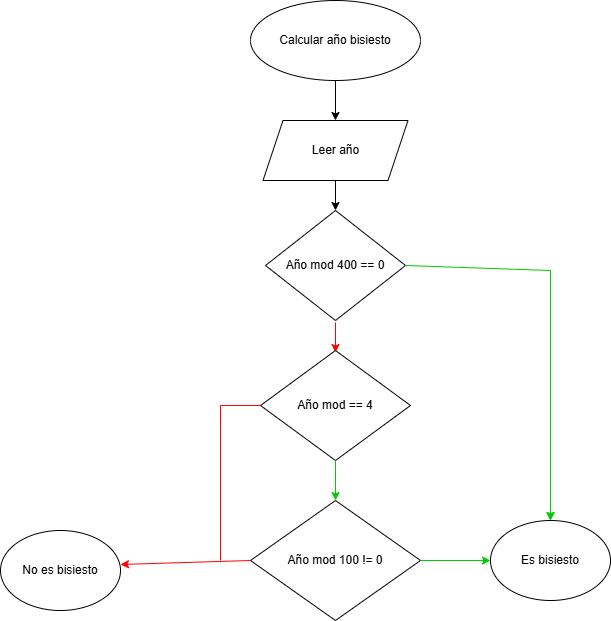

The diagram above was exported from draw.io. Its source (the exported page's mxGraphModel, read from the mxfile embedded in the PNG):
<mxGraphModel dx="818" dy="501" grid="1" gridSize="10" guides="1" tooltips="1" connect="1" arrows="1" fold="1" page="1" pageScale="1" pageWidth="827" pageHeight="1169" math="0" shadow="0">
  <root>
    <mxCell id="0" />
    <mxCell id="1" parent="0" />
    <mxCell id="5lB_4RQqAGtmw-6JQJuw-1" parent="1" style="ellipse;whiteSpace=wrap;html=1;" value="Calcular año bisiesto" vertex="1">
      <mxGeometry height="80" width="170" x="340" y="30" as="geometry" />
    </mxCell>
    <mxCell id="5lB_4RQqAGtmw-6JQJuw-6" parent="1" style="shape=parallelogram;perimeter=parallelogramPerimeter;whiteSpace=wrap;html=1;fixedSize=1;" value="Leer año" vertex="1">
      <mxGeometry height="60" width="145" x="352.5" y="150" as="geometry" />
    </mxCell>
    <mxCell id="5lB_4RQqAGtmw-6JQJuw-8" parent="1" style="rhombus;whiteSpace=wrap;html=1;" value="Año mod 400 == 0" vertex="1">
      <mxGeometry height="110" width="140" x="355" y="240" as="geometry" />
    </mxCell>
    <mxCell id="5lB_4RQqAGtmw-6JQJuw-21" parent="1" style="ellipse;whiteSpace=wrap;html=1;" value="Es bisiesto" vertex="1">
      <mxGeometry height="80" width="120" x="580" y="550" as="geometry" />
    </mxCell>
    <mxCell id="5lB_4RQqAGtmw-6JQJuw-23" edge="1" parent="1" style="endArrow=none;html=1;rounded=0;entryX=0;entryY=0.5;entryDx=0;entryDy=0;fillColor=#e51400;strokeColor=#FF0000;" target="kME4nwCI_1njLwAMbIma-1" value="">
      <mxGeometry height="50" relative="1" width="50" as="geometry">
        <mxPoint x="310" y="435" as="sourcePoint" />
        <mxPoint x="235" y="339.5" as="targetPoint" />
      </mxGeometry>
    </mxCell>
    <mxCell id="5lB_4RQqAGtmw-6JQJuw-24" edge="1" parent="1" style="endArrow=none;html=1;rounded=0;strokeColor=#FF0000;" value="">
      <mxGeometry height="50" relative="1" width="50" as="geometry">
        <mxPoint x="310" y="435" as="sourcePoint" />
        <mxPoint x="310" y="590" as="targetPoint" />
      </mxGeometry>
    </mxCell>
    <mxCell id="5lB_4RQqAGtmw-6JQJuw-25" edge="1" parent="1" style="endArrow=classic;html=1;rounded=0;exitX=0.5;exitY=1;exitDx=0;exitDy=0;entryX=0.5;entryY=0;entryDx=0;entryDy=0;fillColor=#e51400;strokeColor=light-dark(#ff0000, #ffacac);" value="">
      <mxGeometry height="50" relative="1" width="50" as="geometry">
        <mxPoint x="425" y="352" as="sourcePoint" />
        <mxPoint x="425" y="382" as="targetPoint" />
      </mxGeometry>
    </mxCell>
    <mxCell id="5lB_4RQqAGtmw-6JQJuw-27" edge="1" parent="1" source="5lB_4RQqAGtmw-6JQJuw-1" style="endArrow=classic;html=1;rounded=0;entryX=0.5;entryY=0;entryDx=0;entryDy=0;exitX=0.5;exitY=1;exitDx=0;exitDy=0;" target="5lB_4RQqAGtmw-6JQJuw-6" value="">
      <mxGeometry height="50" relative="1" width="50" as="geometry">
        <mxPoint x="390" y="230" as="sourcePoint" />
        <mxPoint x="420" y="140" as="targetPoint" />
      </mxGeometry>
    </mxCell>
    <mxCell id="5lB_4RQqAGtmw-6JQJuw-30" edge="1" parent="1" source="5lB_4RQqAGtmw-6JQJuw-6" style="endArrow=classic;html=1;rounded=0;exitX=0.5;exitY=1;exitDx=0;exitDy=0;" value="">
      <mxGeometry height="50" relative="1" width="50" as="geometry">
        <mxPoint x="390" y="590" as="sourcePoint" />
        <mxPoint x="425" y="240" as="targetPoint" />
      </mxGeometry>
    </mxCell>
    <mxCell id="kME4nwCI_1njLwAMbIma-1" parent="1" style="rhombus;whiteSpace=wrap;html=1;" value="Año mod == 4" vertex="1">
      <mxGeometry height="110" width="150" x="350" y="380" as="geometry" />
    </mxCell>
    <mxCell id="kME4nwCI_1njLwAMbIma-2" parent="1" style="rhombus;whiteSpace=wrap;html=1;" value="Año mod 100 != 0" vertex="1">
      <mxGeometry height="120" width="170" x="340" y="530" as="geometry" />
    </mxCell>
    <mxCell id="kME4nwCI_1njLwAMbIma-3" parent="1" style="ellipse;whiteSpace=wrap;html=1;" value="No es bisiesto" vertex="1">
      <mxGeometry height="80" width="120" x="90" y="560" as="geometry" />
    </mxCell>
    <mxCell id="kME4nwCI_1njLwAMbIma-4" edge="1" parent="1" source="kME4nwCI_1njLwAMbIma-1" style="endArrow=classic;html=1;rounded=0;exitX=0.5;exitY=1;exitDx=0;exitDy=0;entryX=0.5;entryY=0;entryDx=0;entryDy=0;strokeColor=#00CC00;" target="kME4nwCI_1njLwAMbIma-2" value="">
      <mxGeometry height="50" relative="1" width="50" as="geometry">
        <mxPoint x="390" y="330" as="sourcePoint" />
        <mxPoint x="440" y="280" as="targetPoint" />
      </mxGeometry>
    </mxCell>
    <mxCell id="kME4nwCI_1njLwAMbIma-9" edge="1" parent="1" style="endArrow=classic;html=1;rounded=0;entryX=0.5;entryY=0;entryDx=0;entryDy=0;strokeColor=#00CC00;" target="5lB_4RQqAGtmw-6JQJuw-21" value="">
      <mxGeometry height="50" relative="1" width="50" as="geometry">
        <Array as="points">
          <mxPoint x="640" y="310" />
        </Array>
        <mxPoint x="640" y="300" as="sourcePoint" />
        <mxPoint x="440" y="360" as="targetPoint" />
      </mxGeometry>
    </mxCell>
    <mxCell id="kME4nwCI_1njLwAMbIma-11" edge="1" parent="1" source="kME4nwCI_1njLwAMbIma-2" style="endArrow=classic;html=1;rounded=0;exitX=0;exitY=0.5;exitDx=0;exitDy=0;entryX=1;entryY=0.425;entryDx=0;entryDy=0;entryPerimeter=0;strokeColor=#FF0000;" target="kME4nwCI_1njLwAMbIma-3" value="">
      <mxGeometry height="50" relative="1" width="50" as="geometry">
        <mxPoint x="390" y="410" as="sourcePoint" />
        <mxPoint x="300" y="592" as="targetPoint" />
      </mxGeometry>
    </mxCell>
    <mxCell id="kME4nwCI_1njLwAMbIma-12" edge="1" parent="1" source="kME4nwCI_1njLwAMbIma-2" style="endArrow=classic;html=1;rounded=0;entryX=0;entryY=0.5;entryDx=0;entryDy=0;exitX=1;exitY=0.5;exitDx=0;exitDy=0;strokeColor=#00CC00;" target="5lB_4RQqAGtmw-6JQJuw-21" value="">
      <mxGeometry height="50" relative="1" width="50" as="geometry">
        <mxPoint x="520" y="590" as="sourcePoint" />
        <mxPoint x="440" y="400" as="targetPoint" />
      </mxGeometry>
    </mxCell>
    <mxCell id="7YRMmBbOc7aBiDRY3r0Q-3" edge="1" parent="1" source="5lB_4RQqAGtmw-6JQJuw-8" style="endArrow=classic;html=1;rounded=0;exitX=1;exitY=0.5;exitDx=0;exitDy=0;strokeColor=#00CC00;" value="">
      <mxGeometry height="50" relative="1" width="50" as="geometry">
        <Array as="points">
          <mxPoint x="640" y="300" />
        </Array>
        <mxPoint x="310" y="410" as="sourcePoint" />
        <mxPoint x="640" y="550" as="targetPoint" />
      </mxGeometry>
    </mxCell>
  </root>
</mxGraphModel>